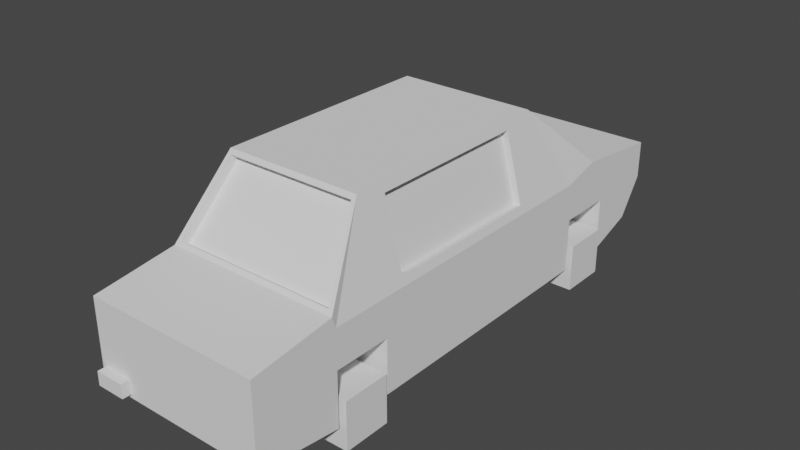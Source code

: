# Source: car.blend  (saved by Blender 2.80.75; exported with 4.5.12 LTS)
import bpy
from mathutils import Matrix  # noqa: F401  (used for matrix-valued properties, if any)

bpy.ops.wm.read_factory_settings(use_empty=True)
scene = bpy.context.scene
scene.name = 'Scene'

# ---- collections
col_collection = bpy.data.collections.new('Collection'); scene.collection.children.link(col_collection)

# ---- world
world_world = bpy.data.worlds.new('World'); scene.world = world_world
world_world.use_nodes = True; world_world.node_tree.nodes.clear()
_N = world_world.node_tree.nodes; _L = world_world.node_tree.links
n0 = _N.new('ShaderNodeOutputWorld'); n0.name = 'World Output'; n0.location = (300, 300)
n1 = _N.new('ShaderNodeBackground'); n1.name = 'Background'; n1.location = (10, 300)
n1.inputs[0].default_value = (0.05088, 0.05088, 0.05088, 1.0)
_L.new(n1.outputs[0], n0.inputs[0])
n0.is_active_output = True
world_world.color = (0.05088, 0.05088, 0.05088)
world_world.use_sun_shadow = False
world_world.sun_shadow_jitter_overblur = 0.0

# ---- meshes
me_cube_001 = bpy.data.meshes.new('Cube.001')
me_cube_001.from_pydata([(-0.9476, -2.906, 0.3818), (-0.9395, -1.937, 1.43), (-1.0, 2.988, 0.4066), (-0.9346, 2.152, 1.433), (1.0, -2.906, 0.337), (0.9347, -1.937, 1.43), (1.0, 2.988, 0.4066), (0.9294, 2.152, 1.433), (-1.0, 0.4243, 0.216), (-1.0, -1.265, 0.216), (-0.8317, -1.101, 2.148), (-0.8317, 0.4243, 2.148), (1.0, -1.265, 0.216), (1.0, 0.4243, 0.216), (0.7759, 0.4243, 2.118), (0.7759, -1.025, 2.118), (-1.0, -2.906, 1.26), (-0.9518, 3.274, 1.212), (0.9518, 3.274, 1.212), (1.0, -2.906, 1.26), (1.0, 0.4243, 1.26), (0.9744, -1.025, 1.358), (-0.9871, -1.101, 1.328), (-1.0, 0.4243, 1.26), (-0.8317, 0.9092, 2.148), (-0.7756, 1.253, 2.165), (1.0, 1.78, 0.216), (1.0, 2.429, 0.216), (-1.0, 2.429, 0.216), (-1.0, 1.78, 0.216), (0.7102, 1.253, 2.165), (0.7759, 0.8335, 2.118), (1.0, 1.722, 1.26), (0.9744, 0.8335, 1.358), (-0.9871, 0.9092, 1.328), (-1.0, 1.722, 1.26), (-1.0, -1.926, 0.216), (0.7132, -1.392, 2.169), (-0.7788, -1.392, 2.169), (1.0, -1.926, 0.216), (-1.0, -1.926, 1.26), (1.0, -1.926, 1.26), (-0.9518, 3.274, 0.8776), (0.9518, 3.274, 0.8776), (1.0, -2.906, 0.8294), (1.0, 0.4243, 0.8294), (1.0, -1.265, 0.8294), (-1.0, -1.265, 0.8294), (-1.0, 0.4243, 0.8294), (-0.9476, -2.906, 0.5385), (-1.0, 1.78, 0.8294), (-1.0, 2.429, 0.8294), (1.0, 2.429, 0.8294), (1.0, 1.78, 0.8294), (1.0, -1.926, 0.8294), (-1.0, -1.926, 0.8294), (0.3333, 2.988, 0.4066), (-0.3333, 2.988, 0.4066), (-0.3333, 2.152, 1.433), (0.3333, 2.152, 1.433), (-0.6167, -2.906, 0.3818), (0.3333, -2.906, 0.337), (0.3333, -1.937, 1.43), (-0.3333, -1.937, 1.43), (-0.3333, 0.4243, 2.216), (0.3333, 0.4243, 2.216), (-0.3333, -1.265, 2.216), (0.3333, -1.265, 2.216), (0.3333, 0.4243, 0.216), (-0.3333, 0.4243, 0.216), (0.3333, -1.265, 0.216), (-0.3333, -1.265, 0.216), (0.3333, -2.906, 1.26), (-0.3333, -2.906, 1.26), (-0.3815, 3.274, 1.212), (0.3815, 3.274, 1.212), (0.3333, 2.429, 0.216), (-0.3333, 2.429, 0.216), (0.3333, 1.78, 0.216), (-0.3333, 1.78, 0.216), (-0.3333, 1.253, 2.165), (0.3333, 1.253, 2.165), (-0.3333, 1.073, 2.216), (0.3333, 1.073, 2.216), (-0.3333, -1.392, 2.169), (0.3333, -1.392, 2.169), (0.3333, -1.926, 0.216), (-0.3333, -1.926, 0.216), (-0.3815, 3.274, 0.8776), (0.3815, 3.274, 0.8776), (0.3333, -2.906, 0.8294), (-0.6167, -2.906, 0.5385), (0.5039, -1.88, -0.04347), (0.5039, -1.88, 0.5019), (0.5039, -1.335, -0.04347), (0.5039, -1.335, 0.5019), (1.049, -1.88, -0.04347), (1.049, -1.88, 0.5019), (1.049, -1.335, -0.04347), (1.049, -1.335, 0.5019), (0.5039, 1.82, -0.04347), (0.5039, 1.82, 0.5019), (0.5039, 2.366, -0.04347), (0.5039, 2.366, 0.5019), (1.049, 1.82, -0.04347), (1.049, 1.82, 0.5019), (1.049, 2.366, -0.04347), (1.049, 2.366, 0.5019), (-1.084, 1.82, -0.04347), (-1.084, 1.82, 0.5019), (-1.084, 2.366, -0.04347), (-1.084, 2.366, 0.5019), (-0.5383, 1.82, -0.04347), (-0.5383, 1.82, 0.5019), (-0.5383, 2.366, -0.04347), (-0.5383, 2.366, 0.5019), (-1.084, -1.85, -0.04347), (-1.084, -1.85, 0.5019), (-1.084, -1.305, -0.04347), (-1.084, -1.305, 0.5019), (-0.5383, -1.85, -0.04347), (-0.5383, -1.85, 0.5019), (-0.5383, -1.305, -0.04347), (-0.5383, -1.305, 0.5019), (0.7503, 1.073, 2.216), (0.7503, 0.4243, 2.216), (0.7503, -1.265, 2.216), (1.0, -1.265, 1.26), (0.9744, 0.4243, 1.358), (1.0, 1.073, 1.26), (0.7039, 0.4243, 2.099), (0.9025, 0.4243, 1.339), (0.7039, 0.8335, 2.099), (0.7039, -1.025, 2.099), (0.9025, -1.025, 1.339), (0.9025, 0.8335, 1.339), (-0.8189, 1.217, 2.216), (-1.0, 2.188, 1.382), (0.3333, 2.188, 1.382), (1.0, 2.188, 1.382), (0.7503, 1.217, 2.216), (0.3333, 1.217, 2.216), (-0.3333, 2.188, 1.382), (-0.3333, 1.217, 2.216), (0.3333, 2.099, 1.395), (0.3333, 1.2, 2.128), (-0.3333, 2.099, 1.395), (-0.3333, 1.2, 2.128), (-0.7756, 1.2, 2.128), (-0.9346, 2.099, 1.395), (0.9294, 2.099, 1.395), (0.7102, 1.2, 2.128), (-0.8189, -1.265, 2.216), (-0.8189, 0.4243, 2.216), (-1.0, -1.265, 1.26), (-0.9871, 0.4243, 1.328), (-0.8189, 1.073, 2.216), (-1.0, 1.073, 1.26), (-0.6925, 0.4243, 2.122), (-0.8478, 0.4243, 1.302), (-0.6925, -1.101, 2.122), (-0.8478, -1.101, 1.302), (-0.6925, 0.9092, 2.122), (-0.8478, 0.9092, 1.302), (0.7503, -1.357, 2.216), (1.0, -1.971, 1.383), (-0.3333, -1.971, 1.383), (-1.0, -1.971, 1.383), (-0.8189, -1.357, 2.216), (0.3333, -1.357, 2.216), (0.3333, -1.971, 1.383), (-0.3333, -1.357, 2.216), (0.3333, -1.308, 2.107), (0.3333, -1.852, 1.368), (-0.3333, -1.308, 2.107), (-0.3333, -1.852, 1.368), (0.7132, -1.308, 2.107), (0.9347, -1.852, 1.368), (-0.9395, -1.852, 1.368), (-0.7788, -1.308, 2.107), (0.3333, 3.274, 1.26), (1.0, 3.274, 1.26), (-1.0, 3.274, 1.26), (-1.0, 3.274, 0.8294), (1.0, 3.274, 0.8294), (0.3333, 3.274, 0.8294), (-0.3333, 3.274, 1.26), (-0.3333, 3.274, 0.8294), (0.3815, 3.197, 1.212), (0.9518, 3.197, 1.212), (-0.9518, 3.197, 1.212), (-0.9518, 3.197, 0.8776), (0.9518, 3.197, 0.8776), (0.3815, 3.197, 0.8776), (-0.3815, 3.197, 1.212), (-0.3815, 3.197, 0.8776), (-1.0, -2.906, 0.337), (-1.0, -2.906, 0.8294), (-0.3333, -2.906, 0.8294), (-0.3333, -2.906, 0.337), (-0.9476, -3.008, 0.3818), (-0.9476, -3.008, 0.5385), (-0.6167, -3.008, 0.5385), (-0.6167, -3.008, 0.3818)], [], [(35, 137, 182), (138, 181, 180), (41, 165, 19), (166, 16, 73), (39, 61, 86), (38, 178, 179), (156, 64, 82), (153, 66, 64), (26, 68, 78), (13, 70, 68), (128, 134, 21), (31, 135, 33), (168, 154, 40), (22, 159, 155), (154, 48, 47), (40, 47, 55), (20, 46, 45), (129, 45, 53), (73, 197, 198), (41, 44, 54), (42, 195, 88), (51, 182, 183), (48, 157, 50), (50, 35, 51), (181, 52, 184), (32, 53, 52), (139, 32, 181), (140, 129, 32), (6, 76, 56), (30, 145, 81), (136, 82, 143), (155, 163, 34), (157, 136, 35), (127, 54, 46), (16, 55, 197), (167, 40, 16), (152, 171, 66), (127, 164, 41), (196, 55, 36), (6, 52, 27), (48, 29, 8), (51, 2, 28), (185, 6, 56), (54, 4, 39), (60, 200, 0), (53, 13, 26), (45, 12, 13), (47, 8, 9), (44, 61, 4), (90, 199, 61), (183, 57, 2), (187, 56, 57), (70, 87, 71), (67, 164, 126), (66, 169, 67), (141, 124, 140), (143, 83, 141), (58, 144, 59), (81, 147, 80), (76, 79, 77), (57, 28, 2), (56, 77, 57), (75, 193, 89), (186, 185, 187), (19, 90, 44), (72, 198, 90), (69, 9, 8), (68, 71, 69), (79, 8, 29), (78, 69, 79), (65, 126, 125), (64, 67, 65), (83, 125, 124), (82, 65, 83), (5, 173, 62), (38, 174, 84), (87, 196, 36), (86, 199, 87), (165, 72, 19), (170, 73, 72), (137, 186, 182), (142, 180, 186), (51, 79, 50), (28, 77, 51), (29, 50, 79), (47, 87, 55), (36, 55, 87), (71, 47, 9), (78, 52, 53), (26, 78, 53), (27, 52, 76), (86, 46, 54), (12, 46, 70), (39, 86, 54), (93, 94, 92), (95, 98, 94), (99, 96, 98), (97, 92, 96), (98, 92, 94), (95, 97, 99), (101, 102, 100), (103, 106, 102), (107, 104, 106), (105, 100, 104), (106, 100, 102), (103, 105, 107), (109, 110, 108), (111, 114, 110), (115, 112, 114), (113, 108, 112), (114, 108, 110), (111, 113, 115), (117, 118, 116), (119, 122, 118), (123, 120, 122), (121, 116, 120), (122, 116, 118), (119, 121, 123), (31, 125, 14), (15, 125, 126), (15, 127, 21), (21, 20, 128), (33, 20, 129), (33, 124, 31), (132, 131, 135), (130, 134, 131), (15, 130, 14), (33, 131, 128), (21, 133, 15), (14, 132, 31), (3, 136, 25), (7, 138, 59), (7, 140, 139), (30, 141, 140), (3, 142, 137), (59, 142, 58), (25, 143, 80), (80, 141, 81), (146, 148, 147), (144, 151, 150), (146, 145, 144), (59, 150, 7), (80, 148, 25), (58, 149, 146), (30, 150, 151), (25, 149, 3), (10, 153, 11), (22, 152, 10), (22, 23, 154), (24, 153, 156), (34, 23, 155), (24, 157, 34), (160, 159, 161), (158, 163, 159), (11, 160, 10), (24, 163, 162), (24, 158, 11), (10, 161, 22), (5, 164, 37), (1, 166, 63), (1, 168, 167), (37, 169, 85), (5, 170, 165), (63, 170, 62), (38, 171, 168), (85, 171, 84), (179, 175, 174), (176, 173, 177), (174, 173, 172), (37, 177, 5), (84, 172, 85), (62, 175, 63), (85, 176, 37), (63, 178, 1), (75, 181, 18), (42, 182, 17), (18, 184, 43), (43, 185, 89), (17, 186, 74), (88, 183, 42), (74, 187, 88), (89, 180, 75), (188, 192, 193), (190, 195, 191), (89, 192, 43), (17, 191, 42), (88, 194, 74), (74, 190, 17), (43, 189, 18), (18, 188, 75), (49, 196, 0), (91, 197, 49), (60, 196, 199), (91, 199, 198), (202, 200, 203), (0, 201, 49), (91, 203, 60), (49, 202, 91), (35, 136, 137), (138, 139, 181), (41, 164, 165), (166, 167, 16), (39, 4, 61), (38, 1, 178), (156, 153, 64), (153, 152, 66), (26, 13, 68), (13, 12, 70), (128, 131, 134), (31, 132, 135), (168, 152, 154), (22, 161, 159), (154, 23, 48), (40, 154, 47), (20, 127, 46), (129, 20, 45), (73, 16, 197), (41, 19, 44), (42, 191, 195), (51, 35, 182), (48, 23, 157), (50, 157, 35), (181, 32, 52), (32, 129, 53), (139, 140, 32), (140, 124, 129), (6, 27, 76), (30, 151, 145), (136, 156, 82), (155, 159, 163), (157, 156, 136), (127, 41, 54), (16, 40, 55), (167, 168, 40), (152, 168, 171), (127, 126, 164), (196, 197, 55), (6, 184, 52), (48, 50, 29), (51, 183, 2), (185, 184, 6), (54, 44, 4), (60, 203, 200), (53, 45, 13), (45, 46, 12), (47, 48, 8), (44, 90, 61), (90, 198, 199), (183, 187, 57), (187, 185, 56), (70, 86, 87), (67, 169, 164), (66, 171, 169), (141, 83, 124), (143, 82, 83), (58, 146, 144), (81, 145, 147), (76, 78, 79), (57, 77, 28), (56, 76, 77), (75, 188, 193), (186, 180, 185), (19, 72, 90), (72, 73, 198), (69, 71, 9), (68, 70, 71), (79, 69, 8), (78, 68, 69), (65, 67, 126), (64, 66, 67), (83, 65, 125), (82, 64, 65), (5, 177, 173), (38, 179, 174), (87, 199, 196), (86, 61, 199), (165, 170, 72), (170, 166, 73), (137, 142, 186), (142, 138, 180), (51, 77, 79), (47, 71, 87), (78, 76, 52), (86, 70, 46), (93, 95, 94), (95, 99, 98), (99, 97, 96), (97, 93, 92), (98, 96, 92), (95, 93, 97), (101, 103, 102), (103, 107, 106), (107, 105, 104), (105, 101, 100), (106, 104, 100), (103, 101, 105), (109, 111, 110), (111, 115, 114), (115, 113, 112), (113, 109, 108), (114, 112, 108), (111, 109, 113), (117, 119, 118), (119, 123, 122), (123, 121, 120), (121, 117, 116), (122, 120, 116), (119, 117, 121), (31, 124, 125), (15, 14, 125), (15, 126, 127), (21, 127, 20), (33, 128, 20), (33, 129, 124), (132, 130, 131), (130, 133, 134), (15, 133, 130), (33, 135, 131), (21, 134, 133), (14, 130, 132), (3, 137, 136), (7, 139, 138), (7, 30, 140), (30, 81, 141), (3, 58, 142), (59, 138, 142), (25, 136, 143), (80, 143, 141), (146, 149, 148), (144, 145, 151), (146, 147, 145), (59, 144, 150), (80, 147, 148), (58, 3, 149), (30, 7, 150), (25, 148, 149), (10, 152, 153), (22, 154, 152), (22, 155, 23), (24, 11, 153), (34, 157, 23), (24, 156, 157), (160, 158, 159), (158, 162, 163), (11, 158, 160), (24, 34, 163), (24, 162, 158), (10, 160, 161), (5, 165, 164), (1, 167, 166), (1, 38, 168), (37, 164, 169), (5, 62, 170), (63, 166, 170), (38, 84, 171), (85, 169, 171), (179, 178, 175), (176, 172, 173), (174, 175, 173), (37, 176, 177), (84, 174, 172), (62, 173, 175), (85, 172, 176), (63, 175, 178), (75, 180, 181), (42, 183, 182), (18, 181, 184), (43, 184, 185), (17, 182, 186), (88, 187, 183), (74, 186, 187), (89, 185, 180), (188, 189, 192), (190, 194, 195), (89, 193, 192), (17, 190, 191), (88, 195, 194), (74, 194, 190), (43, 192, 189), (18, 189, 188), (49, 197, 196), (91, 198, 197), (60, 0, 196), (91, 60, 199), (202, 201, 200), (0, 200, 201), (91, 202, 203), (49, 201, 202)])
_uv = me_cube_001.uv_layers.new(name='UVMap')
_uv.uv.foreach_set('vector', [0.6897, 0.627, 0.6966, 0.6536, 0.6897, 0.7157, 0.6421, 0.1196, 0.5799, 0.1576, 0.5799, 0.1195, 0.5419, 0.8551, 0.549, 0.8577, 0.5419, 0.9111, 0.2982, 0.439, 0.3518, 0.4009, 0.3518, 0.439, 0.1259, 0.2928, 0.08775, 0.3489, 0.0877, 0.2928, 0.9418, 0.3844, 0.9478, 0.3327, 0.9478, 0.3845, 0.5026, 0.4826, 0.5304, 0.4455, 0.5304, 0.4826, 0.5026, 0.4455, 0.5304, 0.3489, 0.5304, 0.4455, 0.1259, 0.08113, 0.0877, 0.1586, 0.0877, 0.08113, 0.1259, 0.1586, 0.0877, 0.2551, 0.0877, 0.1586, 0.9203, 0.4731, 0.9162, 0.3903, 0.9203, 0.3903, 0.9437, 0.2679, 0.948, 0.3128, 0.9437, 0.3128, 0.745, 0.4511, 0.6897, 0.4563, 0.6897, 0.4186, 0.8683, 0.3821, 0.8763, 0.4693, 0.8683, 0.4693, 0.6897, 0.4563, 0.665, 0.5528, 0.665, 0.4563, 0.6897, 0.4186, 0.665, 0.4563, 0.665, 0.4186, 0.5419, 0.7208, 0.5173, 0.8174, 0.5173, 0.7208, 0.5419, 0.6837, 0.5173, 0.7208, 0.5173, 0.6434, 0.4474, 0.6769, 0.4227, 0.715, 0.4227, 0.6769, 0.5419, 0.8551, 0.5173, 0.9111, 0.5173, 0.8551, 0.9274, 0.2616, 0.923, 0.229, 0.9274, 0.229, 0.665, 0.6674, 0.6897, 0.7157, 0.665, 0.7157, 0.665, 0.5528, 0.6897, 0.5899, 0.665, 0.6303, 0.665, 0.6303, 0.6897, 0.627, 0.665, 0.6674, 0.5419, 0.558, 0.5173, 0.6063, 0.5173, 0.558, 0.5419, 0.6467, 0.5173, 0.6434, 0.5173, 0.6063, 0.5489, 0.62, 0.5419, 0.6467, 0.5419, 0.558, 0.5977, 0.6755, 0.5419, 0.6837, 0.5419, 0.6467, 0.126, 0.01228, 0.0877, 0.04406, 0.08777, 0.01228, 0.9587, 0.42, 0.9557, 0.3985, 0.9587, 0.3985, 0.5026, 0.4908, 0.5304, 0.4826, 0.5304, 0.4908, 0.8683, 0.4693, 0.8763, 0.497, 0.8683, 0.497, 0.6897, 0.5899, 0.745, 0.5982, 0.6897, 0.627, 0.5419, 0.8174, 0.5173, 0.8551, 0.5173, 0.8174, 0.6897, 0.3626, 0.665, 0.4186, 0.665, 0.3626, 0.6967, 0.416, 0.6897, 0.4186, 0.6897, 0.3626, 0.5026, 0.3489, 0.5304, 0.3437, 0.5304, 0.3489, 0.5419, 0.8174, 0.5977, 0.8226, 0.5419, 0.8551, 0.6368, 0.3626, 0.665, 0.4186, 0.6299, 0.4186, 0.4931, 0.5743, 0.5173, 0.6063, 0.4822, 0.6063, 0.665, 0.5528, 0.6299, 0.6303, 0.6299, 0.5529, 0.665, 0.6674, 0.6408, 0.6993, 0.6299, 0.6674, 0.4184, 0.4689, 0.3942, 0.507, 0.3942, 0.4689, 0.5173, 0.8551, 0.4892, 0.9111, 0.4822, 0.8551, 0.2333, 0.9129, 0.2274, 0.894, 0.2333, 0.894, 0.5173, 0.6434, 0.4822, 0.7208, 0.4822, 0.6434, 0.5173, 0.7208, 0.4822, 0.8174, 0.4822, 0.7208, 0.665, 0.4563, 0.6299, 0.5529, 0.6299, 0.4563, 0.4227, 0.6007, 0.3945, 0.6388, 0.3945, 0.6007, 0.4227, 0.6388, 0.3945, 0.6769, 0.3945, 0.6388, 0.4184, 0.3928, 0.3942, 0.4308, 0.3942, 0.3928, 0.4184, 0.4308, 0.3942, 0.4689, 0.3942, 0.4308, 0.0877, 0.2551, 0.04948, 0.2928, 0.04948, 0.2551, 0.5687, 0.3489, 0.5926, 0.3437, 0.5926, 0.3489, 0.5304, 0.3489, 0.5687, 0.3437, 0.5687, 0.3489, 0.5687, 0.4908, 0.5926, 0.4826, 0.5926, 0.4908, 0.5304, 0.4908, 0.5687, 0.4826, 0.5687, 0.4908, 0.9458, 0.4639, 0.9428, 0.4259, 0.9458, 0.4259, 0.9587, 0.3985, 0.9557, 0.3604, 0.9587, 0.3604, 0.0877, 0.04406, 0.04948, 0.08114, 0.04948, 0.04406, 0.04955, 0.01229, 0.01125, 0.04406, 0.01132, 0.01229, 0.08777, 0.01228, 0.04948, 0.04406, 0.04955, 0.01229, 0.8489, 0.3303, 0.8533, 0.3493, 0.8489, 0.3493, 0.4431, 0.4308, 0.4184, 0.4689, 0.4184, 0.4308, 0.4474, 0.6007, 0.4227, 0.6388, 0.4227, 0.6007, 0.4474, 0.6388, 0.4227, 0.6769, 0.4227, 0.6388, 0.04948, 0.1586, 0.01125, 0.2551, 0.01125, 0.1586, 0.0877, 0.1586, 0.04948, 0.2551, 0.04948, 0.1586, 0.04948, 0.08114, 0.01125, 0.1586, 0.01125, 0.08114, 0.0877, 0.08113, 0.04948, 0.1586, 0.04948, 0.08114, 0.5687, 0.4455, 0.5926, 0.3489, 0.5926, 0.4455, 0.5304, 0.4455, 0.5687, 0.3489, 0.5687, 0.4455, 0.5687, 0.4826, 0.5926, 0.4455, 0.5926, 0.4826, 0.5304, 0.4826, 0.5687, 0.4455, 0.5687, 0.4826, 0.8441, 0.3819, 0.85, 0.4162, 0.8441, 0.4163, 0.9303, 0.4121, 0.9352, 0.4375, 0.9303, 0.4375, 0.04948, 0.2928, 0.0113, 0.349, 0.01125, 0.2928, 0.0877, 0.2928, 0.04952, 0.3489, 0.04948, 0.2928, 0.2982, 0.5152, 0.3518, 0.4771, 0.3518, 0.5152, 0.2982, 0.4771, 0.3518, 0.439, 0.3518, 0.4771, 0.6421, 0.04338, 0.5799, 0.08145, 0.5799, 0.04335, 0.6421, 0.08148, 0.5799, 0.1195, 0.5799, 0.08145, 0.01147, 0.04465, 0.04948, 0.08114, 0.01147, 0.08173, 0.2041, 0.0393, 0.23, 0.01127, 0.23, 0.06303, 0.1468, 0.1952, 0.1726, 0.1715, 0.1726, 0.2233, 0.01147, 0.2557, 0.04948, 0.2928, 0.01147, 0.2934, 0.1363, 0.1184, 0.1622, 0.09471, 0.1622, 0.1465, 0.2095, 0.1035, 0.2095, 0.1552, 0.1836, 0.1315, 0.0877, 0.08113, 0.1261, 0.04464, 0.1261, 0.08172, 0.1328, 0.08173, 0.1328, 0.04364, 0.168, 0.08173, 0.1985, 0.1952, 0.2244, 0.1715, 0.2244, 0.2233, 0.0877, 0.2928, 0.1261, 0.2557, 0.1261, 0.2934, 0.2225, 0.09145, 0.2484, 0.06771, 0.2484, 0.1195, 0.1597, 0.05142, 0.1597, 0.01333, 0.1948, 0.05142, 0.07547, 0.7803, 0.1067, 0.7491, 0.1067, 0.7802, 0.08006, 0.7211, 0.1113, 0.6899, 0.1113, 0.7211, 0.1178, 0.5589, 0.08665, 0.59, 0.08665, 0.5589, 0.1472, 0.4982, 0.1785, 0.5293, 0.1472, 0.5293, 0.05528, 0.5387, 0.02402, 0.5076, 0.05528, 0.5076, 0.1461, 0.9778, 0.1774, 0.9467, 0.1774, 0.9778, 0.1779, 0.7623, 0.1467, 0.7935, 0.1467, 0.7623, 0.0798, 0.5042, 0.1111, 0.5353, 0.0798, 0.5353, 0.08138, 0.9063, 0.1125, 0.8751, 0.1125, 0.9063, 0.01752, 0.6899, 0.04879, 0.7211, 0.01752, 0.7211, 0.1709, 0.598, 0.1396, 0.5668, 0.1709, 0.5668, 0.1774, 0.822, 0.1461, 0.8532, 0.1461, 0.822, 0.08197, 0.6597, 0.1132, 0.6285, 0.1132, 0.6597, 0.01295, 0.8114, 0.04423, 0.8426, 0.01295, 0.8426, 0.1066, 0.8114, 0.07545, 0.8426, 0.07545, 0.8114, 0.01295, 0.7491, 0.04423, 0.7802, 0.01295, 0.7802, 0.05528, 0.6011, 0.02402, 0.5699, 0.05528, 0.5699, 0.1774, 0.8844, 0.1461, 0.9155, 0.1461, 0.8844, 0.1467, 0.7312, 0.1779, 0.7, 0.1779, 0.7311, 0.01925, 0.9197, 0.05052, 0.8885, 0.05052, 0.9197, 0.06777, 0.9835, 0.09894, 0.9523, 0.09894, 0.9835, 0.01542, 0.9482, 0.04669, 0.9793, 0.01542, 0.9793, 0.1467, 0.6376, 0.178, 0.6688, 0.1467, 0.6688, 0.05073, 0.6597, 0.01946, 0.6285, 0.05073, 0.6285, 0.592, 0.6974, 0.5977, 0.7208, 0.592, 0.7208, 0.592, 0.8037, 0.5977, 0.7208, 0.5977, 0.8174, 0.592, 0.8037, 0.5419, 0.8174, 0.5476, 0.8037, 0.5476, 0.8037, 0.5419, 0.7208, 0.5476, 0.7208, 0.5476, 0.6974, 0.5419, 0.7208, 0.5419, 0.6837, 0.5476, 0.6974, 0.5977, 0.6837, 0.592, 0.6974, 0.7164, 0.9852, 0.7608, 0.9618, 0.7608, 0.9852, 0.7164, 0.9618, 0.7608, 0.879, 0.7608, 0.9618, 0.9016, 0.3899, 0.9057, 0.4727, 0.9016, 0.4727, 0.9203, 0.4965, 0.9162, 0.4731, 0.9203, 0.4731, 0.9352, 0.2679, 0.9394, 0.3128, 0.9352, 0.3128, 0.9016, 0.4727, 0.9057, 0.4961, 0.9016, 0.4961, 0.8991, 0.3669, 0.8295, 0.3604, 0.8331, 0.358, 0.8991, 0.2604, 0.9026, 0.2945, 0.8991, 0.2945, 0.8991, 0.2604, 0.8295, 0.2708, 0.9026, 0.2564, 0.8331, 0.2731, 0.8295, 0.2946, 0.8295, 0.2708, 0.8991, 0.3669, 0.9026, 0.3326, 0.9026, 0.3707, 0.8991, 0.2945, 0.9026, 0.3326, 0.8991, 0.3326, 0.8331, 0.358, 0.8295, 0.3327, 0.8331, 0.3327, 0.8331, 0.3327, 0.8295, 0.2946, 0.8331, 0.2946, 0.8485, 0.949, 0.7825, 0.9744, 0.7825, 0.9492, 0.8485, 0.9109, 0.7825, 0.8895, 0.8485, 0.8768, 0.8485, 0.949, 0.7825, 0.9111, 0.8485, 0.9109, 0.9458, 0.4259, 0.9428, 0.3918, 0.9458, 0.3918, 0.9587, 0.3604, 0.9557, 0.3351, 0.9587, 0.3351, 0.9458, 0.4639, 0.9428, 0.4983, 0.9428, 0.464, 0.9293, 0.4027, 0.9328, 0.338, 0.9328, 0.4038, 0.955, 0.4304, 0.9586, 0.4951, 0.955, 0.4962, 0.7411, 0.4657, 0.745, 0.5529, 0.7411, 0.5529, 0.6936, 0.4657, 0.745, 0.4563, 0.7411, 0.4657, 0.6936, 0.4657, 0.6897, 0.5528, 0.6897, 0.4563, 0.7411, 0.5806, 0.745, 0.5529, 0.745, 0.59, 0.6936, 0.5805, 0.6897, 0.5528, 0.6936, 0.5528, 0.7411, 0.5806, 0.6897, 0.5899, 0.6936, 0.5805, 0.8699, 0.9813, 0.9174, 0.8942, 0.9174, 0.9814, 0.8699, 0.8942, 0.9174, 0.8665, 0.9174, 0.8942, 0.8922, 0.4692, 0.8842, 0.3821, 0.8922, 0.3821, 0.8828, 0.3532, 0.8909, 0.3055, 0.8909, 0.3532, 0.8922, 0.4969, 0.8842, 0.4693, 0.8922, 0.4692, 0.895, 0.2742, 0.8474, 0.2829, 0.8473, 0.2748, 0.9158, 0.2177, 0.9609, 0.2283, 0.9582, 0.2304, 0.9158, 0.3248, 0.9131, 0.2902, 0.9158, 0.2902, 0.9158, 0.3248, 0.9609, 0.3179, 0.9131, 0.3283, 0.9582, 0.2304, 0.9609, 0.2521, 0.9582, 0.2521, 0.9158, 0.2177, 0.9131, 0.2521, 0.9131, 0.214, 0.9158, 0.2902, 0.9131, 0.2521, 0.9158, 0.2521, 0.9582, 0.3156, 0.9609, 0.2902, 0.9609, 0.3179, 0.9582, 0.2521, 0.9609, 0.2902, 0.9582, 0.2902, 0.9372, 0.8778, 0.9795, 0.9032, 0.9372, 0.9032, 0.9372, 0.963, 0.9795, 0.9413, 0.9795, 0.9757, 0.9372, 0.9032, 0.9795, 0.9413, 0.9372, 0.9413, 0.8676, 0.3, 0.8735, 0.3517, 0.8676, 0.3518, 0.9303, 0.4375, 0.9352, 0.4756, 0.9303, 0.4756, 0.8441, 0.4163, 0.85, 0.4543, 0.8441, 0.4543, 0.9303, 0.4756, 0.9352, 0.4973, 0.9303, 0.4973, 0.8441, 0.4543, 0.85, 0.489, 0.8441, 0.489, 0.4404, 0.4717, 0.4431, 0.507, 0.4404, 0.5043, 0.4212, 0.3955, 0.4431, 0.3928, 0.4404, 0.3955, 0.4404, 0.5043, 0.4184, 0.507, 0.4212, 0.5043, 0.4212, 0.5043, 0.4184, 0.4689, 0.4212, 0.4717, 0.4404, 0.3955, 0.4431, 0.4308, 0.4404, 0.4281, 0.4212, 0.4281, 0.4184, 0.3928, 0.4212, 0.3955, 0.4404, 0.4281, 0.4184, 0.4308, 0.4212, 0.4281, 0.4212, 0.4717, 0.4431, 0.4689, 0.4404, 0.4717, 0.9695, 0.04865, 0.9887, 0.01607, 0.9887, 0.04865, 0.9369, 0.01746, 0.9177, 0.05004, 0.9177, 0.01746, 0.846, 0.319, 0.8416, 0.2865, 0.846, 0.2865, 0.9225, 0.2669, 0.9269, 0.2859, 0.9225, 0.2859, 0.8445, 0.3494, 0.8401, 0.3303, 0.8445, 0.3303, 0.9318, 0.229, 0.9362, 0.2616, 0.9318, 0.2616, 0.9243, 0.3165, 0.9199, 0.2975, 0.9243, 0.2975, 0.9406, 0.229, 0.945, 0.2616, 0.9406, 0.2616, 0.406, 0.712, 0.3945, 0.715, 0.397, 0.712, 0.406, 0.6931, 0.4227, 0.715, 0.406, 0.712, 0.397, 0.6931, 0.3945, 0.715, 0.3945, 0.6769, 0.406, 0.6931, 0.3945, 0.6769, 0.4227, 0.6769, 0.2728, 0.9715, 0.2818, 0.9526, 0.2818, 0.9715, 0.2704, 0.9003, 0.2763, 0.9092, 0.2704, 0.9092, 0.288, 0.9092, 0.2821, 0.9003, 0.288, 0.9003, 0.2298, 0.9507, 0.2357, 0.9696, 0.2298, 0.9696, 0.6897, 0.627, 0.745, 0.5982, 0.6966, 0.6536, 0.6421, 0.1196, 0.6421, 0.1577, 0.5799, 0.1576, 0.5419, 0.8551, 0.5977, 0.8226, 0.549, 0.8577, 0.2982, 0.439, 0.2982, 0.4009, 0.3518, 0.4009, 0.1259, 0.2928, 0.126, 0.3489, 0.08775, 0.3489, 0.9418, 0.3844, 0.9418, 0.3327, 0.9478, 0.3327, 0.5026, 0.4826, 0.5026, 0.4455, 0.5304, 0.4455, 0.5026, 0.4455, 0.5026, 0.3489, 0.5304, 0.3489, 0.1259, 0.08113, 0.1259, 0.1586, 0.0877, 0.1586, 0.1259, 0.1586, 0.1259, 0.2551, 0.0877, 0.2551, 0.9203, 0.4731, 0.9162, 0.4731, 0.9162, 0.3903, 0.9437, 0.2679, 0.948, 0.2679, 0.948, 0.3128, 0.745, 0.4511, 0.745, 0.4563, 0.6897, 0.4563, 0.8683, 0.3821, 0.8763, 0.3821, 0.8763, 0.4693, 0.6897, 0.4563, 0.6897, 0.5528, 0.665, 0.5528, 0.6897, 0.4186, 0.6897, 0.4563, 0.665, 0.4563, 0.5419, 0.7208, 0.5419, 0.8174, 0.5173, 0.8174, 0.5419, 0.6837, 0.5419, 0.7208, 0.5173, 0.7208, 0.4474, 0.6769, 0.4474, 0.715, 0.4227, 0.715, 0.5419, 0.8551, 0.5419, 0.9111, 0.5173, 0.9111, 0.9274, 0.2616, 0.923, 0.2616, 0.923, 0.229, 0.665, 0.6674, 0.6897, 0.627, 0.6897, 0.7157, 0.665, 0.5528, 0.6897, 0.5528, 0.6897, 0.5899, 0.665, 0.6303, 0.6897, 0.5899, 0.6897, 0.627, 0.5419, 0.558, 0.5419, 0.6467, 0.5173, 0.6063, 0.5419, 0.6467, 0.5419, 0.6837, 0.5173, 0.6434, 0.5489, 0.62, 0.5977, 0.6755, 0.5419, 0.6467, 0.5977, 0.6755, 0.5977, 0.6837, 0.5419, 0.6837, 0.126, 0.01228, 0.1259, 0.04405, 0.0877, 0.04406, 0.9587, 0.42, 0.9557, 0.42, 0.9557, 0.3985, 0.5026, 0.4908, 0.5026, 0.4826, 0.5304, 0.4826, 0.8683, 0.4693, 0.8763, 0.4693, 0.8763, 0.497, 0.6897, 0.5899, 0.745, 0.59, 0.745, 0.5982, 0.5419, 0.8174, 0.5419, 0.8551, 0.5173, 0.8551, 0.6897, 0.3626, 0.6897, 0.4186, 0.665, 0.4186, 0.6967, 0.416, 0.745, 0.4511, 0.6897, 0.4186, 0.5026, 0.3489, 0.5026, 0.3437, 0.5304, 0.3437, 0.5419, 0.8174, 0.5977, 0.8174, 0.5977, 0.8226, 0.6368, 0.3626, 0.665, 0.3626, 0.665, 0.4186, 0.4931, 0.5743, 0.5173, 0.558, 0.5173, 0.6063, 0.665, 0.5528, 0.665, 0.6303, 0.6299, 0.6303, 0.665, 0.6674, 0.665, 0.7157, 0.6408, 0.6993, 0.4184, 0.4689, 0.4184, 0.507, 0.3942, 0.507, 0.5173, 0.8551, 0.5173, 0.9111, 0.4892, 0.9111, 0.2333, 0.9129, 0.2274, 0.9129, 0.2274, 0.894, 0.5173, 0.6434, 0.5173, 0.7208, 0.4822, 0.7208, 0.5173, 0.7208, 0.5173, 0.8174, 0.4822, 0.8174, 0.665, 0.4563, 0.665, 0.5528, 0.6299, 0.5529, 0.4227, 0.6007, 0.4227, 0.6388, 0.3945, 0.6388, 0.4227, 0.6388, 0.4227, 0.6769, 0.3945, 0.6769, 0.4184, 0.3928, 0.4184, 0.4308, 0.3942, 0.4308, 0.4184, 0.4308, 0.4184, 0.4689, 0.3942, 0.4689, 0.0877, 0.2551, 0.0877, 0.2928, 0.04948, 0.2928, 0.5687, 0.3489, 0.5687, 0.3437, 0.5926, 0.3437, 0.5304, 0.3489, 0.5304, 0.3437, 0.5687, 0.3437, 0.5687, 0.4908, 0.5687, 0.4826, 0.5926, 0.4826, 0.5304, 0.4908, 0.5304, 0.4826, 0.5687, 0.4826, 0.9458, 0.4639, 0.9428, 0.464, 0.9428, 0.4259, 0.9587, 0.3985, 0.9557, 0.3985, 0.9557, 0.3604, 0.0877, 0.04406, 0.0877, 0.08113, 0.04948, 0.08114, 0.04955, 0.01229, 0.04948, 0.04406, 0.01125, 0.04406, 0.08777, 0.01228, 0.0877, 0.04406, 0.04948, 0.04406, 0.8489, 0.3303, 0.8533, 0.3303, 0.8533, 0.3493, 0.4431, 0.4308, 0.4431, 0.4689, 0.4184, 0.4689, 0.4474, 0.6007, 0.4474, 0.6388, 0.4227, 0.6388, 0.4474, 0.6388, 0.4474, 0.6769, 0.4227, 0.6769, 0.04948, 0.1586, 0.04948, 0.2551, 0.01125, 0.2551, 0.0877, 0.1586, 0.0877, 0.2551, 0.04948, 0.2551, 0.04948, 0.08114, 0.04948, 0.1586, 0.01125, 0.1586, 0.0877, 0.08113, 0.0877, 0.1586, 0.04948, 0.1586, 0.5687, 0.4455, 0.5687, 0.3489, 0.5926, 0.3489, 0.5304, 0.4455, 0.5304, 0.3489, 0.5687, 0.3489, 0.5687, 0.4826, 0.5687, 0.4455, 0.5926, 0.4455, 0.5304, 0.4826, 0.5304, 0.4455, 0.5687, 0.4455, 0.8441, 0.3819, 0.85, 0.3819, 0.85, 0.4162, 0.9303, 0.4121, 0.9352, 0.4121, 0.9352, 0.4375, 0.04948, 0.2928, 0.04952, 0.3489, 0.0113, 0.349, 0.0877, 0.2928, 0.08775, 0.3489, 0.04952, 0.3489, 0.2982, 0.5152, 0.2982, 0.4771, 0.3518, 0.4771, 0.2982, 0.4771, 0.2982, 0.439, 0.3518, 0.439, 0.6421, 0.04338, 0.6421, 0.08148, 0.5799, 0.08145, 0.6421, 0.08148, 0.6421, 0.1196, 0.5799, 0.1195, 0.01147, 0.04465, 0.04948, 0.04406, 0.04948, 0.08114, 0.01147, 0.2557, 0.04948, 0.2551, 0.04948, 0.2928, 0.0877, 0.08113, 0.0877, 0.04406, 0.1261, 0.04464, 0.0877, 0.2928, 0.0877, 0.2551, 0.1261, 0.2557, 0.07547, 0.7803, 0.07547, 0.7491, 0.1067, 0.7491, 0.08006, 0.7211, 0.08006, 0.6899, 0.1113, 0.6899, 0.1178, 0.5589, 0.1178, 0.59, 0.08665, 0.59, 0.1472, 0.4982, 0.1785, 0.4982, 0.1785, 0.5293, 0.05528, 0.5387, 0.02402, 0.5387, 0.02402, 0.5076, 0.1461, 0.9778, 0.1461, 0.9467, 0.1774, 0.9467, 0.1779, 0.7623, 0.1779, 0.7935, 0.1467, 0.7935, 0.0798, 0.5042, 0.1111, 0.5042, 0.1111, 0.5353, 0.08138, 0.9063, 0.08138, 0.8751, 0.1125, 0.8751, 0.01752, 0.6899, 0.04879, 0.6899, 0.04879, 0.7211, 0.1709, 0.598, 0.1396, 0.598, 0.1396, 0.5668, 0.1774, 0.822, 0.1774, 0.8532, 0.1461, 0.8532, 0.08197, 0.6597, 0.08197, 0.6285, 0.1132, 0.6285, 0.01295, 0.8114, 0.04423, 0.8114, 0.04423, 0.8426, 0.1066, 0.8114, 0.1066, 0.8426, 0.07545, 0.8426, 0.01295, 0.7491, 0.04423, 0.7491, 0.04423, 0.7802, 0.05528, 0.6011, 0.02402, 0.6011, 0.02402, 0.5699, 0.1774, 0.8844, 0.1774, 0.9155, 0.1461, 0.9155, 0.1467, 0.7312, 0.1467, 0.7, 0.1779, 0.7, 0.01925, 0.9197, 0.01925, 0.8885, 0.05052, 0.8885, 0.06777, 0.9835, 0.06777, 0.9523, 0.09894, 0.9523, 0.01542, 0.9482, 0.04669, 0.9482, 0.04669, 0.9793, 0.1467, 0.6376, 0.178, 0.6376, 0.178, 0.6688, 0.05073, 0.6597, 0.01946, 0.6597, 0.01946, 0.6285, 0.592, 0.6974, 0.5977, 0.6837, 0.5977, 0.7208, 0.592, 0.8037, 0.592, 0.7208, 0.5977, 0.7208, 0.592, 0.8037, 0.5977, 0.8174, 0.5419, 0.8174, 0.5476, 0.8037, 0.5419, 0.8174, 0.5419, 0.7208, 0.5476, 0.6974, 0.5476, 0.7208, 0.5419, 0.7208, 0.5476, 0.6974, 0.5419, 0.6837, 0.5977, 0.6837, 0.7164, 0.9852, 0.7164, 0.9618, 0.7608, 0.9618, 0.7164, 0.9618, 0.7164, 0.879, 0.7608, 0.879, 0.9016, 0.3899, 0.9057, 0.3899, 0.9057, 0.4727, 0.9203, 0.4965, 0.9162, 0.4965, 0.9162, 0.4731, 0.9352, 0.2679, 0.9394, 0.2679, 0.9394, 0.3128, 0.9016, 0.4727, 0.9057, 0.4727, 0.9057, 0.4961, 0.8991, 0.3669, 0.9026, 0.3707, 0.8295, 0.3604, 0.8991, 0.2604, 0.9026, 0.2564, 0.9026, 0.2945, 0.8991, 0.2604, 0.8331, 0.2731, 0.8295, 0.2708, 0.8331, 0.2731, 0.8331, 0.2946, 0.8295, 0.2946, 0.8991, 0.3669, 0.8991, 0.3326, 0.9026, 0.3326, 0.8991, 0.2945, 0.9026, 0.2945, 0.9026, 0.3326, 0.8331, 0.358, 0.8295, 0.3604, 0.8295, 0.3327, 0.8331, 0.3327, 0.8295, 0.3327, 0.8295, 0.2946, 0.8485, 0.949, 0.8485, 0.9833, 0.7825, 0.9744, 0.8485, 0.9109, 0.7825, 0.9111, 0.7825, 0.8895, 0.8485, 0.949, 0.7825, 0.9492, 0.7825, 0.9111, 0.9458, 0.4259, 0.9428, 0.4259, 0.9428, 0.3918, 0.9587, 0.3604, 0.9557, 0.3604, 0.9557, 0.3351, 0.9458, 0.4639, 0.9458, 0.4983, 0.9428, 0.4983, 0.9293, 0.4027, 0.9293, 0.337, 0.9328, 0.338, 0.955, 0.4304, 0.9586, 0.4294, 0.9586, 0.4951, 0.7411, 0.4657, 0.745, 0.4563, 0.745, 0.5529, 0.6936, 0.4657, 0.6897, 0.4563, 0.745, 0.4563, 0.6936, 0.4657, 0.6936, 0.5528, 0.6897, 0.5528, 0.7411, 0.5806, 0.7411, 0.5529, 0.745, 0.5529, 0.6936, 0.5805, 0.6897, 0.5899, 0.6897, 0.5528, 0.7411, 0.5806, 0.745, 0.59, 0.6897, 0.5899, 0.8699, 0.9813, 0.8699, 0.8942, 0.9174, 0.8942, 0.8699, 0.8942, 0.8699, 0.8665, 0.9174, 0.8665, 0.8922, 0.4692, 0.8842, 0.4693, 0.8842, 0.3821, 0.8828, 0.3532, 0.8828, 0.3055, 0.8909, 0.3055, 0.8922, 0.4969, 0.8842, 0.497, 0.8842, 0.4693, 0.895, 0.2742, 0.8951, 0.2824, 0.8474, 0.2829, 0.9158, 0.2177, 0.9131, 0.214, 0.9609, 0.2283, 0.9158, 0.3248, 0.9131, 0.3283, 0.9131, 0.2902, 0.9158, 0.3248, 0.9582, 0.3156, 0.9609, 0.3179, 0.9582, 0.2304, 0.9609, 0.2283, 0.9609, 0.2521, 0.9158, 0.2177, 0.9158, 0.2521, 0.9131, 0.2521, 0.9158, 0.2902, 0.9131, 0.2902, 0.9131, 0.2521, 0.9582, 0.3156, 0.9582, 0.2902, 0.9609, 0.2902, 0.9582, 0.2521, 0.9609, 0.2521, 0.9609, 0.2902, 0.9372, 0.8778, 0.9795, 0.8686, 0.9795, 0.9032, 0.9372, 0.963, 0.9372, 0.9413, 0.9795, 0.9413, 0.9372, 0.9032, 0.9795, 0.9032, 0.9795, 0.9413, 0.8676, 0.3, 0.8735, 0.3, 0.8735, 0.3517, 0.9303, 0.4375, 0.9352, 0.4375, 0.9352, 0.4756, 0.8441, 0.4163, 0.85, 0.4162, 0.85, 0.4543, 0.9303, 0.4756, 0.9352, 0.4756, 0.9352, 0.4973, 0.8441, 0.4543, 0.85, 0.4543, 0.85, 0.489, 0.4404, 0.4717, 0.4431, 0.4689, 0.4431, 0.507, 0.4212, 0.3955, 0.4184, 0.3928, 0.4431, 0.3928, 0.4404, 0.5043, 0.4431, 0.507, 0.4184, 0.507, 0.4212, 0.5043, 0.4184, 0.507, 0.4184, 0.4689, 0.4404, 0.3955, 0.4431, 0.3928, 0.4431, 0.4308, 0.4212, 0.4281, 0.4184, 0.4308, 0.4184, 0.3928, 0.4404, 0.4281, 0.4431, 0.4308, 0.4184, 0.4308, 0.4212, 0.4717, 0.4184, 0.4689, 0.4431, 0.4689, 0.9695, 0.04865, 0.9695, 0.01607, 0.9887, 0.01607, 0.9369, 0.01746, 0.9369, 0.05004, 0.9177, 0.05004, 0.846, 0.319, 0.8416, 0.319, 0.8416, 0.2865, 0.9225, 0.2669, 0.9269, 0.2669, 0.9269, 0.2859, 0.8445, 0.3494, 0.8401, 0.3494, 0.8401, 0.3303, 0.9318, 0.229, 0.9362, 0.229, 0.9362, 0.2616, 0.9243, 0.3165, 0.9199, 0.3165, 0.9199, 0.2975, 0.9406, 0.229, 0.945, 0.229, 0.945, 0.2616, 0.406, 0.712, 0.4227, 0.715, 0.3945, 0.715, 0.406, 0.6931, 0.4227, 0.6769, 0.4227, 0.715, 0.397, 0.6931, 0.397, 0.712, 0.3945, 0.715, 0.406, 0.6931, 0.397, 0.6931, 0.3945, 0.6769, 0.2728, 0.9715, 0.2728, 0.9526, 0.2818, 0.9526, 0.2704, 0.9003, 0.2763, 0.9003, 0.2763, 0.9092, 0.288, 0.9092, 0.2821, 0.9092, 0.2821, 0.9003, 0.2298, 0.9507, 0.2357, 0.9507, 0.2357, 0.9696])
me_cube_001.use_remesh_preserve_volume = False
me_cube_001.use_remesh_preserve_attributes = False
me_cube_001.use_mirror_vertex_groups = False
me_cube_001.update()

# ---- objects
ob_cube = bpy.data.objects.new('Cube', me_cube_001)

# ---- transforms, parenting, visibility, modifiers, constraints
ob_cube.location = (0.0, 0.0, 0.0)
ob_cube.lineart.crease_threshold = 0.0

# ---- collection membership
col_collection.objects.link(ob_cube)

# ---- scene / render settings (as saved in the file)
scene.frame_start = 1; scene.frame_end = 250; scene.frame_set(1)
scene.render.engine = 'BLENDER_EEVEE_NEXT'
scene.cycles.use_denoising = False
scene.cycles.samples = 128
scene.cycles.sampling_pattern = 'TABULATED_SOBOL'
scene.cycles.use_adaptive_sampling = False
scene.cycles.use_light_tree = False
scene.view_settings.view_transform = 'Filmic'
bpy.context.view_layer.update()

# ---- added for rendering (the .blend has no active camera and no usable light): camera, sun
cam_auto = bpy.data.cameras.new('AutoCamera')
cam_auto.lens = 50.0
cam_auto.sensor_width = 36.0
cam_auto.clip_end = 1000.0
ob_auto_camera = bpy.data.objects.new('AutoCamera', cam_auto)
scene.collection.objects.link(ob_auto_camera)
ob_auto_camera.location = (6.46719, -7.64797, 6.27377)
ob_auto_camera.rotation_euler = (1.09748, -7.21219e-08, 0.694738)
scene.camera = ob_auto_camera
light_auto_sun = bpy.data.lights.new('AutoSun', 'SUN')
light_auto_sun.energy = 3.0
light_auto_sun.angle = 0.0523599
ob_auto_sun = bpy.data.objects.new('AutoSun', light_auto_sun)
scene.collection.objects.link(ob_auto_sun)
ob_auto_sun.rotation_euler = (0.872665, 0.174533, 0.523599)
bpy.context.view_layer.update()

